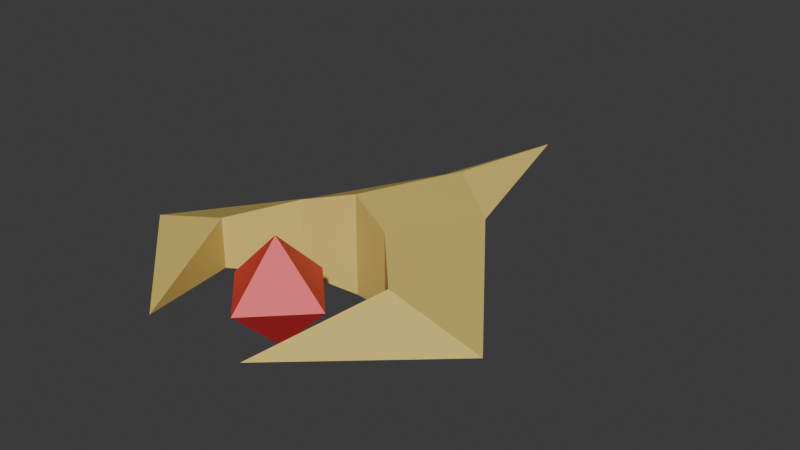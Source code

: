 # Source: scorpion.blend  (saved by Blender 4.5.90; exported with 4.5.12 LTS)
import bpy
from mathutils import Matrix  # noqa: F401  (used for matrix-valued properties, if any)

bpy.ops.wm.read_factory_settings(use_empty=True)
scene = bpy.context.scene
scene.name = 'Scene'

# ---- collections
col_collection = bpy.data.collections.new('Collection'); scene.collection.children.link(col_collection)

# ---- materials (node trees are filled in below, after node groups)
mat_core = bpy.data.materials.new('Core')
mat_core.diffuse_color = (0.8, 0.03168, 0.03799, 1.0)
mat_core.roughness = 0.5
mat_scorpion_base_color = bpy.data.materials.new('Scorpion_base_Color')
mat_scorpion_base_color.diffuse_color = (0.8006, 0.6105, 0.1628, 1.0)
mat_scorpion_base_color.roughness = 0.5

# ---- material node trees
mat_core.use_nodes = True; mat_core.node_tree.nodes.clear()
_N = mat_core.node_tree.nodes; _L = mat_core.node_tree.links
n0 = _N.new('ShaderNodeBsdfPrincipled'); n0.name = 'Principled BSDF'; n0.location = (0, 300)
n0.inputs[0].default_value = (0.8, 0.03168, 0.03799, 1.0)
n0.inputs[27].default_value = (0.0, 0.0, 0.0, 1.0)
n0.inputs[28].default_value = 1.0
n1 = _N.new('ShaderNodeOutputMaterial'); n1.name = 'Material Output'; n1.location = (280, 300)
_L.new(n0.outputs[0], n1.inputs[0])
n1.is_active_output = True
mat_scorpion_base_color.use_nodes = True; mat_scorpion_base_color.node_tree.nodes.clear()
_N = mat_scorpion_base_color.node_tree.nodes; _L = mat_scorpion_base_color.node_tree.links
n0 = _N.new('ShaderNodeBsdfPrincipled'); n0.name = 'Principled BSDF'; n0.location = (0, 300)
n0.inputs[0].default_value = (0.8006, 0.6105, 0.1628, 1.0)
n0.inputs[3].default_value = 1.45
n0.inputs[27].default_value = (0.0, 0.0, 0.0, 1.0)
n0.inputs[28].default_value = 1.0
n1 = _N.new('ShaderNodeOutputMaterial'); n1.name = 'Material Output'; n1.location = (280, 300)
_L.new(n0.outputs[0], n1.inputs[0])
n1.is_active_output = True

# ---- world
world_world = bpy.data.worlds.new('World'); scene.world = world_world
world_world.use_nodes = True; world_world.node_tree.nodes.clear()
_N = world_world.node_tree.nodes; _L = world_world.node_tree.links
n0 = _N.new('ShaderNodeOutputWorld'); n0.name = 'World Output'; n0.location = (200, 100)
n1 = _N.new('ShaderNodeBackground'); n1.name = 'Background'; n1.location = (-200, 100)
n1.inputs[0].default_value = (0.05088, 0.05088, 0.05088, 1.0)
_L.new(n1.outputs[0], n0.inputs[0])
n0.is_active_output = True
world_world.color = (0.05088, 0.05088, 0.05088)
world_world.sun_shadow_jitter_overblur = 0.0

# ---- meshes
me_enemy01_scorpion = bpy.data.meshes.new('Enemy01_Scorpion')
me_enemy01_scorpion.from_pydata([(0.0, -0.277, -0.5732), (0.0, 0.3176, -0.5732), (0.0, 0.0, -2.396), (-1.106, 0.0, -0.1718), (1.106, 0.0, -0.1718), (0.3114, 0.00338, 0.5422), (-0.3114, 0.00338, 0.5422), (-0.5701, 0.1588, -0.1589), (0.5701, 0.1588, -0.1589), (0.5701, -0.1385, -0.1589), (-0.5701, -0.1385, -0.1589), (-0.3144, 0.0, -1.284), (-0.2865, 0.2382, -0.4641), (-0.2865, -0.2078, -0.4641), (0.3144, 0.0, -1.284), (0.2865, 0.2382, -0.4641), (0.2865, -0.2078, -0.4641), (0.0, 0.1289, -1.484), (0.0, -0.1125, -1.459), (0.0, -0.3134, 0.0), (0.0, 0.3134, 0.0), (0.3134, 0.0, 0.0), (-0.3134, 0.0, 0.0), (0.0, 0.0, -0.3134), (0.0, 0.0, 0.3134)], [], [(5, 9, 4), (16, 14, 4, 9), (11, 13, 10, 3), (15, 8, 4, 14), (4, 8, 5), (6, 3, 10), (5, 8, 9), (16, 15, 1, 0), (13, 12, 7, 10), (10, 7, 6), (0, 1, 12, 13), (12, 11, 3, 7), (2, 18, 11), (9, 8, 15, 16), (17, 1, 15, 14), (0, 18, 14, 16), (17, 11, 12, 1), (3, 6, 7), (2, 11, 17), (2, 17, 14), (14, 18, 2), (11, 18, 0, 13), (20, 22, 24), (19, 21, 24), (21, 19, 23), (24, 22, 19), (20, 21, 23), (22, 20, 23), (22, 23, 19), (21, 20, 24)])
me_enemy01_scorpion.polygons.foreach_set('use_smooth', [True] * 30)
me_enemy01_scorpion.polygons.foreach_set('material_index', [1, 1, 1, 1, 1, 1, 1, 1, 1, 1, 1, 1, 1, 1, 1, 1, 1, 1, 1, 1, 1, 1, 0, 0, 0, 0, 0, 0, 0, 0])
_k = set([(0, 1), (0, 13), (0, 16), (0, 18), (1, 12), (1, 15), (1, 17), (2, 11), (2, 14), (2, 17), (2, 18), (3, 6), (3, 7), (3, 10), (3, 11), (4, 5), (4, 8), (4, 9), (4, 14), (5, 8), (5, 9), (6, 7), (6, 10), (7, 10), (7, 12), (8, 9), (8, 15), (9, 16), (10, 13), (11, 12), (11, 13), (11, 17), (11, 18), (12, 13), (14, 15), (14, 16), (14, 17), (14, 18), (15, 16), (19, 21), (19, 22), (19, 23), (19, 24), (20, 21), (20, 22), (20, 23), (20, 24), (21, 23), (21, 24), (22, 23), (22, 24)])
me_enemy01_scorpion.attributes.new('sharp_edge', 'BOOLEAN', 'EDGE').data.foreach_set('value', [ (min(e.vertices), max(e.vertices)) in _k for e in me_enemy01_scorpion.edges])
_uv = me_enemy01_scorpion.uv_layers.new(name='UVMap')
_uv.uv.foreach_set('vector', [0.0, 0.0, 0.0, 0.0, 0.0, 0.0, 0.0, 0.0, 0.0, 0.0, 0.0, 0.0, 0.0, 0.0, 0.0, 0.0, 0.0, 0.0, 0.0, 0.0, 0.0, 0.0, 0.0, 0.0, 0.0, 0.0, 0.0, 0.0, 0.0, 0.0, 0.0, 0.0, 0.0, 0.0, 0.0, 0.0, 0.0, 0.0, 0.0, 0.0, 0.0, 0.0, 0.0, 0.0, 0.0, 0.0, 0.0, 0.0, 0.0, 0.0, 0.0, 0.0, 0.0, 0.0, 0.0, 0.0, 0.0, 0.0, 0.0, 0.0, 0.0, 0.0, 0.0, 0.0, 0.0, 0.0, 0.0, 0.0, 0.0, 0.0, 0.0, 0.0, 0.0, 0.0, 0.0, 0.0, 0.0, 0.0, 0.0, 0.0, 0.0, 0.0, 0.0, 0.0, 0.0, 0.0, 0.0, 0.0, 0.0, 0.0, 0.0, 0.0, 0.0, 0.0, 0.0, 0.0, 0.0, 0.0, 0.0, 0.0, 0.0, 0.0, 0.0, 0.0, 0.0, 0.0, 0.0, 0.0, 0.0, 0.0, 0.0, 0.0, 0.0, 0.0, 0.0, 0.0, 0.0, 0.0, 0.0, 0.0, 0.0, 0.0, 0.0, 0.0, 0.0, 0.0, 0.0, 0.0, 0.0, 0.0, 0.0, 0.0, 0.0, 0.0, 0.0, 0.0, 0.0, 0.0, 0.0, 0.0, 0.0, 0.0, 0.0, 0.0, 0.0, 0.0, 0.0, 0.0, 0.0, 0.0, 0.0, 0.0, 0.0, 0.0, 0.0, 0.0, 0.0, 0.0, 0.0, 0.0, 0.0, 0.0, 0.0, 0.0, 0.0, 0.0, 0.0, 0.0, 0.0, 0.0, 0.0, 0.0, 0.0, 0.0, 0.0, 0.0, 0.0, 0.0, 0.0, 0.0, 0.0, 0.0, 0.0, 0.0, 0.0, 0.0, 0.0, 0.0, 0.0, 0.0, 0.0, 0.0, 0.0, 0.0, 0.0, 0.0, 0.0, 0.0, 0.0, 0.0, 0.0, 0.0, 0.0, 0.0])
me_enemy01_scorpion.materials.append(mat_core)
me_enemy01_scorpion.materials.append(mat_scorpion_base_color)
me_enemy01_scorpion.update()
me_enemy01_scorpion.normals_split_custom_set([tuple(v) for v in zip(*[iter([0.2466, -0.9281, 0.2789, 0.2466, -0.9281, 0.2789, 0.2466, -0.9281, 0.2789, 0.3027, -0.9352, -0.184, 0.3027, -0.9352, -0.184, 0.3027, -0.9352, -0.184, 0.3027, -0.9352, -0.184, -0.3027, -0.9352, -0.184, -0.3027, -0.9352, -0.184, -0.3027, -0.9352, -0.184, -0.3027, -0.9352, -0.184, 0.3403, 0.9173, -0.2068, 0.3403, 0.9173, -0.2068, 0.3403, 0.9173, -0.2068, 0.3403, 0.9173, -0.2068, 0.2773, 0.9113, 0.3044, 0.2773, 0.9113, 0.3044, 0.2773, 0.9113, 0.3044, -0.2466, -0.9281, 0.2789, -0.2466, -0.9281, 0.2789, -0.2466, -0.9281, 0.2789, -0.9381, 0.0, -0.3463, -0.9381, 0.0, -0.3463, -0.9381, 0.0, -0.3463, -0.3559, -3.504e-07, 0.9345, -0.3559, -3.504e-07, 0.9345, -0.3559, -3.504e-07, 0.9345, -0.3559, -3.504e-07, 0.9345, 0.7325, 9.623e-07, 0.6808, 0.7325, 9.623e-07, 0.6808, 0.7325, 9.623e-07, 0.6808, 0.7325, 9.623e-07, 0.6808, 0.9381, 0.0, -0.3463, 0.9381, 0.0, -0.3463, 0.9381, 0.0, -0.3463, 0.3559, 3.504e-07, 0.9345, 0.3559, 3.504e-07, 0.9345, 0.3559, 3.504e-07, 0.9345, 0.3559, 3.504e-07, 0.9345, -0.3403, 0.9173, -0.2068, -0.3403, 0.9173, -0.2068, -0.3403, 0.9173, -0.2068, -0.3403, 0.9173, -0.2068, -0.3885, -0.9149, -0.1099, -0.3885, -0.9149, -0.1099, -0.3885, -0.9149, -0.1099, -0.7325, -9.623e-07, 0.6808, -0.7325, -9.623e-07, 0.6808, -0.7325, -9.623e-07, 0.6808, -0.7325, -9.623e-07, 0.6808, 0.4156, 0.8846, -0.2114, 0.4156, 0.8846, -0.2114, 0.4156, 0.8846, -0.2114, 0.4156, 0.8846, -0.2114, 0.3664, -0.9103, -0.1927, 0.3664, -0.9103, -0.1927, 0.3664, -0.9103, -0.1927, 0.3664, -0.9103, -0.1927, -0.4156, 0.8846, -0.2114, -0.4156, 0.8846, -0.2114, -0.4156, 0.8846, -0.2114, -0.4156, 0.8846, -0.2114, -0.2773, 0.9113, 0.3044, -0.2773, 0.9113, 0.3044, -0.2773, 0.9113, 0.3044, -0.4438, 0.8873, -0.1255, -0.4438, 0.8873, -0.1255, -0.4438, 0.8873, -0.1255, 0.4438, 0.8873, -0.1255, 0.4438, 0.8873, -0.1255, 0.4438, 0.8873, -0.1255, 0.3885, -0.9149, -0.1099, 0.3885, -0.9149, -0.1099, 0.3885, -0.9149, -0.1099, -0.3664, -0.9103, -0.1927, -0.3664, -0.9103, -0.1927, -0.3664, -0.9103, -0.1927, -0.3664, -0.9103, -0.1927, -0.5774, 0.5774, 0.5774, -0.5774, 0.5774, 0.5774, -0.5774, 0.5774, 0.5774, 0.5774, -0.5774, 0.5774, 0.5774, -0.5774, 0.5774, 0.5774, -0.5774, 0.5774, 0.5774, -0.5774, -0.5774, 0.5774, -0.5774, -0.5774, 0.5774, -0.5774, -0.5774, -0.5774, -0.5774, 0.5774, -0.5774, -0.5774, 0.5774, -0.5774, -0.5774, 0.5774, 0.5774, 0.5774, -0.5774, 0.5774, 0.5774, -0.5774, 0.5774, 0.5774, -0.5774, -0.5774, 0.5774, -0.5774, -0.5774, 0.5774, -0.5774, -0.5774, 0.5774, -0.5774, -0.5774, -0.5774, -0.5774, -0.5774, -0.5774, -0.5774, -0.5774, -0.5774, -0.5774, 0.5774, 0.5774, 0.5774, 0.5774, 0.5774, 0.5774, 0.5774, 0.5774, 0.5774])] * 3)])

# ---- objects
ob_enemy01_scorpion = bpy.data.objects.new('Enemy01_Scorpion', me_enemy01_scorpion)

# ---- transforms, parenting, visibility, modifiers, constraints
ob_enemy01_scorpion.location = (0.0, 0.0, 0.0)
ob_enemy01_scorpion.rotation_euler = (1.571, -0.0, 0.0)

# ---- collection membership
col_collection.objects.link(ob_enemy01_scorpion)

# ---- scene / render settings (as saved in the file)
scene.frame_start = 1; scene.frame_end = 250; scene.frame_set(1)
scene.render.engine = 'BLENDER_EEVEE_NEXT'
bpy.context.view_layer.update()

# ---- added for rendering (the .blend has no active camera and no usable light): camera, sun
cam_auto = bpy.data.cameras.new('AutoCamera')
cam_auto.lens = 50.0
cam_auto.sensor_width = 36.0
cam_auto.clip_end = 1000.0
ob_auto_camera = bpy.data.objects.new('AutoCamera', cam_auto)
scene.collection.objects.link(ob_auto_camera)
ob_auto_camera.location = (3.4523, -3.21601, 2.76394)
ob_auto_camera.rotation_euler = (1.09748, -7.21219e-08, 0.694738)
scene.camera = ob_auto_camera
light_auto_sun = bpy.data.lights.new('AutoSun', 'SUN')
light_auto_sun.energy = 3.0
light_auto_sun.angle = 0.0523599
ob_auto_sun = bpy.data.objects.new('AutoSun', light_auto_sun)
scene.collection.objects.link(ob_auto_sun)
ob_auto_sun.rotation_euler = (0.872665, 0.174533, 0.523599)
bpy.context.view_layer.update()
